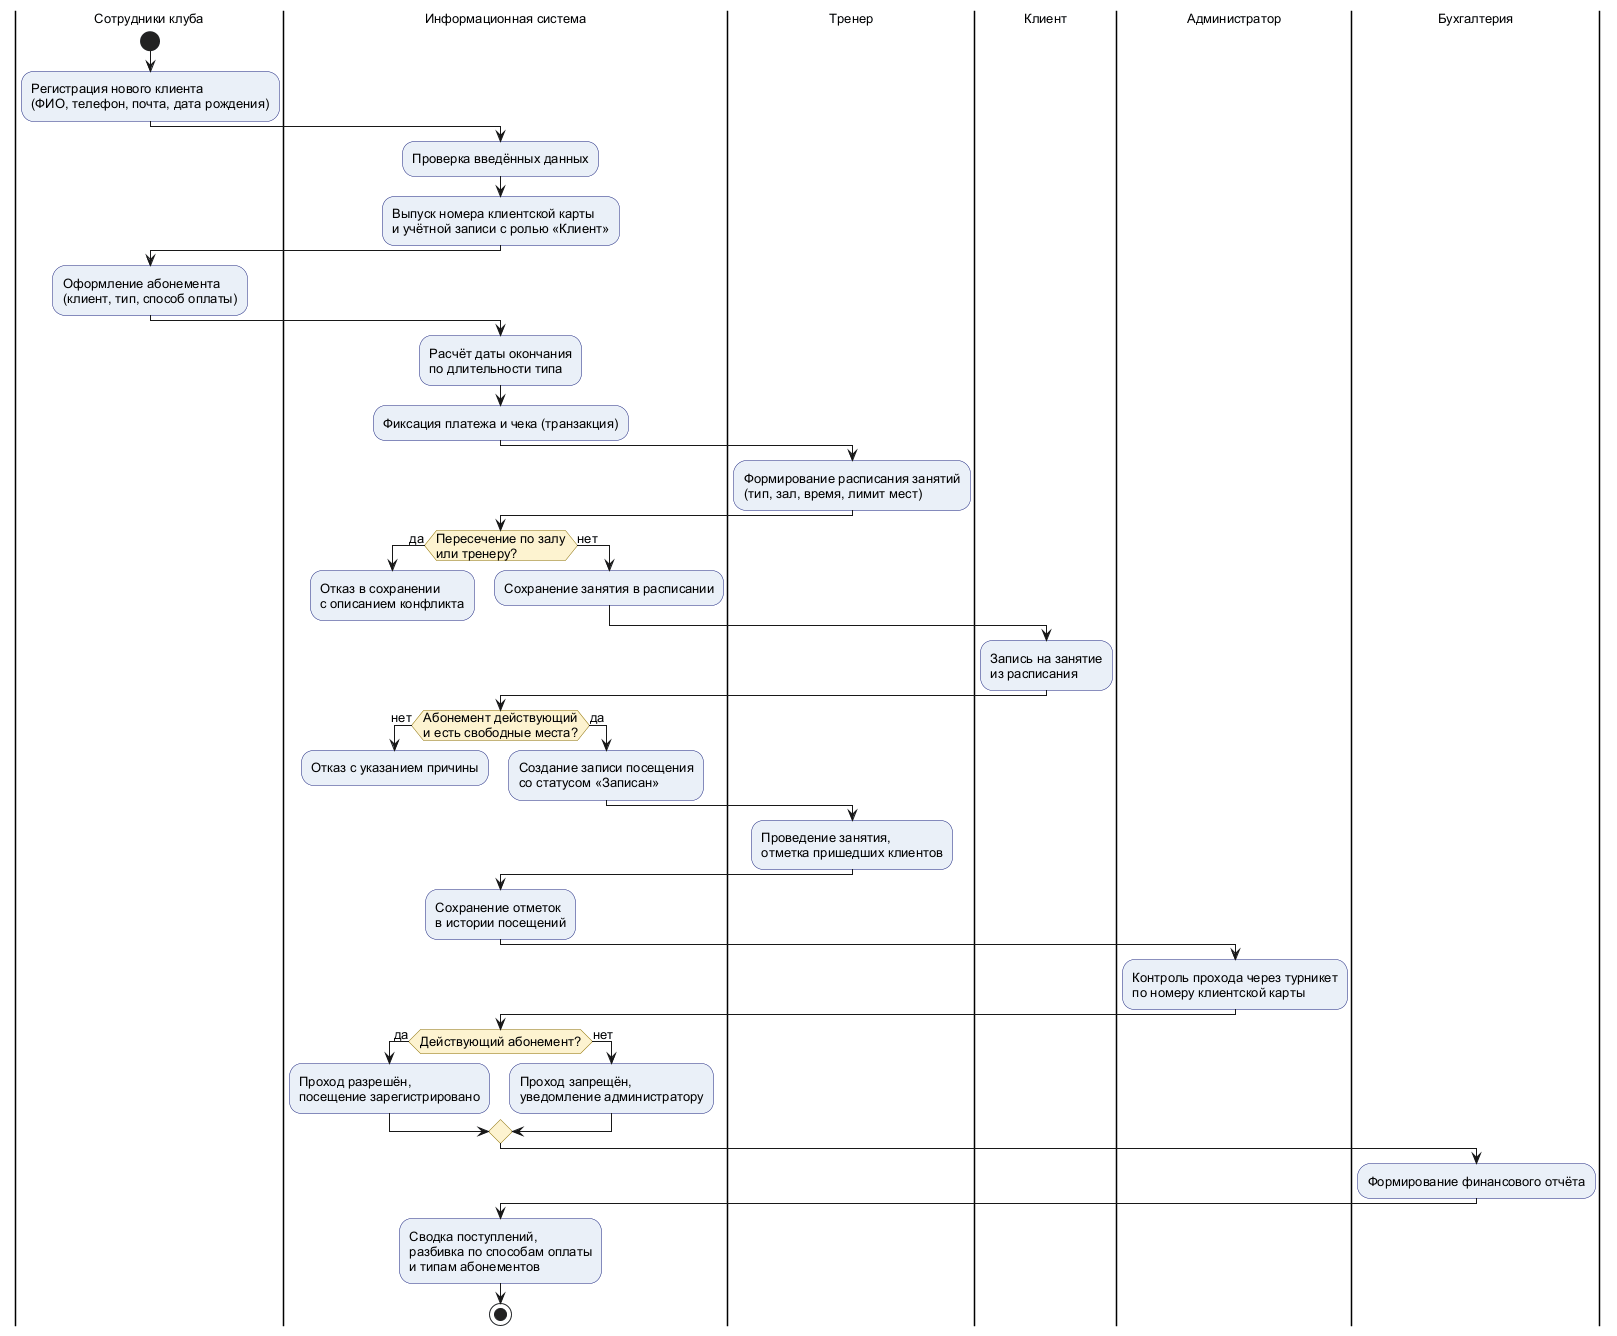

The diagram above was rendered by PlantUML. Its source (embedded in the PNG):
@startuml
skinparam defaultFontName Arial
skinparam defaultFontSize 13
skinparam shadowing false
skinparam activity {
  BackgroundColor #EAF0F8
  BorderColor #1A237E
  DiamondBackgroundColor #FDF3D0
  DiamondBorderColor #8A6D00
}
|Сотрудники клуба|
start
:Регистрация нового клиента
(ФИО, телефон, почта, дата рождения);
|Информационная система|
:Проверка введённых данных;
:Выпуск номера клиентской карты
и учётной записи с ролью «Клиент»;
|Сотрудники клуба|
:Оформление абонемента
(клиент, тип, способ оплаты);
|Информационная система|
:Расчёт даты окончания
по длительности типа;
:Фиксация платежа и чека (транзакция);
|Тренер|
:Формирование расписания занятий
(тип, зал, время, лимит мест);
|Информационная система|
if (Пересечение по залу\nили тренеру?) then (да)
  :Отказ в сохранении\nс описанием конфликта;
  detach
else (нет)
  :Сохранение занятия в расписании;
endif
|Клиент|
:Запись на занятие
из расписания;
|Информационная система|
if (Абонемент действующий\nи есть свободные места?) then (нет)
  :Отказ с указанием причины;
  detach
else (да)
  :Создание записи посещения
  со статусом «Записан»;
endif
|Тренер|
:Проведение занятия,\nотметка пришедших клиентов;
|Информационная система|
:Сохранение отметок\nв истории посещений;
|Администратор|
:Контроль прохода через турникет\nпо номеру клиентской карты;
|Информационная система|
if (Действующий абонемент?) then (да)
  :Проход разрешён,\nпосещение зарегистрировано;
else (нет)
  :Проход запрещён,\nуведомление администратору;
endif
|Бухгалтерия|
:Формирование финансового отчёта;
|Информационная система|
:Сводка поступлений,\nразбивка по способам оплаты\nи типам абонементов;
stop
@enduml